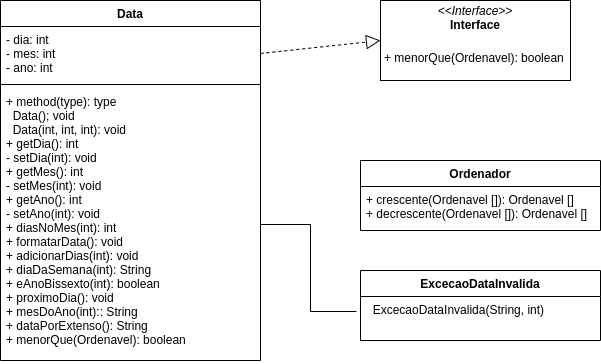

The diagram above was exported from draw.io. Its source (the exported page's mxGraphModel, read from the mxfile embedded in the PNG):
<mxGraphModel dx="1350" dy="712" grid="1" gridSize="10" guides="1" tooltips="1" connect="1" arrows="1" fold="1" page="1" pageScale="1" pageWidth="850" pageHeight="1100" math="0" shadow="0">
  <root>
    <mxCell id="0" />
    <mxCell id="1" parent="0" />
    <mxCell id="VNdpsx9WTH3JdYhxBp_1-20" value="Data" style="swimlane;fontStyle=1;align=center;verticalAlign=top;childLayout=stackLayout;horizontal=1;startSize=26;horizontalStack=0;resizeParent=1;resizeParentMax=0;resizeLast=0;collapsible=1;marginBottom=0;labelBackgroundColor=none;fontColor=default;" vertex="1" parent="1">
      <mxGeometry x="140" y="70" width="260" height="360" as="geometry" />
    </mxCell>
    <mxCell id="VNdpsx9WTH3JdYhxBp_1-21" value="- dia: int&#10;- mes: int&#10;- ano: int" style="text;strokeColor=none;fillColor=none;align=left;verticalAlign=top;spacingLeft=4;spacingRight=4;overflow=hidden;rotatable=0;points=[[0,0.5],[1,0.5]];portConstraint=eastwest;labelBackgroundColor=none;fontColor=default;" vertex="1" parent="VNdpsx9WTH3JdYhxBp_1-20">
      <mxGeometry y="26" width="260" height="54" as="geometry" />
    </mxCell>
    <mxCell id="VNdpsx9WTH3JdYhxBp_1-22" value="" style="line;strokeWidth=1;fillColor=none;align=left;verticalAlign=middle;spacingTop=-1;spacingLeft=3;spacingRight=3;rotatable=0;labelPosition=right;points=[];portConstraint=eastwest;labelBackgroundColor=none;fontColor=default;" vertex="1" parent="VNdpsx9WTH3JdYhxBp_1-20">
      <mxGeometry y="80" width="260" height="8" as="geometry" />
    </mxCell>
    <mxCell id="VNdpsx9WTH3JdYhxBp_1-23" value="+ method(type): type&#10;  Data(); void&#10;  Data(int, int, int): void&#10;+ getDia(): int&#10;- setDia(int): void&#10;+ getMes(): int&#10;- setMes(int): void&#10;+ getAno(): int&#10;- setAno(int): void&#10;+ diasNoMes(int): int&#10;+ formatarData(): void&#10;+ adicionarDias(int): void&#10;+ diaDaSemana(int): String&#10;+ eAnoBissexto(int): boolean&#10;+ proximoDia(): void&#10;+ mesDoAno(int):: String&#10;+ dataPorExtenso(): String&#10;+ menorQue(Ordenavel): boolean " style="text;strokeColor=none;fillColor=none;align=left;verticalAlign=top;spacingLeft=4;spacingRight=4;overflow=hidden;rotatable=0;points=[[0,0.5],[1,0.5]];portConstraint=eastwest;labelBackgroundColor=none;fontColor=default;" vertex="1" parent="VNdpsx9WTH3JdYhxBp_1-20">
      <mxGeometry y="88" width="260" height="272" as="geometry" />
    </mxCell>
    <mxCell id="VNdpsx9WTH3JdYhxBp_1-27" value="&lt;p style=&quot;margin: 0px ; margin-top: 4px ; text-align: center&quot;&gt;&lt;i&gt;&amp;lt;&amp;lt;Interface&amp;gt;&amp;gt;&lt;/i&gt;&lt;br&gt;&lt;b&gt;Interface&lt;/b&gt;&lt;/p&gt;&lt;p style=&quot;margin: 0px ; margin-top: 4px ; text-align: center&quot;&gt;&lt;br&gt;&lt;/p&gt;&lt;p style=&quot;margin: 0px ; margin-left: 4px&quot;&gt;+ menorQue(Ordenavel): boolean&lt;/p&gt;" style="verticalAlign=top;align=left;overflow=fill;fontSize=12;fontFamily=Helvetica;html=1;labelBackgroundColor=none;fontColor=default;" vertex="1" parent="1">
      <mxGeometry x="520" y="70" width="190" height="80" as="geometry" />
    </mxCell>
    <mxCell id="VNdpsx9WTH3JdYhxBp_1-32" value="Ordenador" style="swimlane;fontStyle=1;align=center;verticalAlign=top;childLayout=stackLayout;horizontal=1;startSize=26;horizontalStack=0;resizeParent=1;resizeParentMax=0;resizeLast=0;collapsible=1;marginBottom=0;labelBackgroundColor=none;fontColor=default;" vertex="1" parent="1">
      <mxGeometry x="500" y="230" width="240" height="70" as="geometry" />
    </mxCell>
    <mxCell id="VNdpsx9WTH3JdYhxBp_1-35" value="+ crescente(Ordenavel []): Ordenavel []&#10;+ decrescente(Ordenavel []): Ordenavel []" style="text;strokeColor=none;fillColor=none;align=left;verticalAlign=top;spacingLeft=4;spacingRight=4;overflow=hidden;rotatable=0;points=[[0,0.5],[1,0.5]];portConstraint=eastwest;labelBackgroundColor=none;fontColor=default;" vertex="1" parent="VNdpsx9WTH3JdYhxBp_1-32">
      <mxGeometry y="26" width="240" height="44" as="geometry" />
    </mxCell>
    <mxCell id="VNdpsx9WTH3JdYhxBp_1-38" value="" style="endArrow=block;dashed=1;endFill=0;endSize=12;html=1;rounded=0;fontColor=default;entryX=0;entryY=0.5;entryDx=0;entryDy=0;exitX=1;exitY=0.5;exitDx=0;exitDy=0;" edge="1" parent="1" source="VNdpsx9WTH3JdYhxBp_1-21" target="VNdpsx9WTH3JdYhxBp_1-27">
      <mxGeometry width="160" relative="1" as="geometry">
        <mxPoint x="340" y="380" as="sourcePoint" />
        <mxPoint x="500" y="380" as="targetPoint" />
      </mxGeometry>
    </mxCell>
    <mxCell id="VNdpsx9WTH3JdYhxBp_1-39" value="ExcecaoDataInvalida" style="swimlane;fontStyle=1;align=center;verticalAlign=top;childLayout=stackLayout;horizontal=1;startSize=26;horizontalStack=0;resizeParent=1;resizeParentMax=0;resizeLast=0;collapsible=1;marginBottom=0;labelBackgroundColor=none;fontColor=default;" vertex="1" parent="1">
      <mxGeometry x="500" y="340" width="240" height="70" as="geometry" />
    </mxCell>
    <mxCell id="VNdpsx9WTH3JdYhxBp_1-40" value="  ExcecaoDataInvalida(String, int)" style="text;strokeColor=none;fillColor=none;align=left;verticalAlign=top;spacingLeft=4;spacingRight=4;overflow=hidden;rotatable=0;points=[[0,0.5],[1,0.5]];portConstraint=eastwest;labelBackgroundColor=none;fontColor=default;" vertex="1" parent="VNdpsx9WTH3JdYhxBp_1-39">
      <mxGeometry y="26" width="240" height="44" as="geometry" />
    </mxCell>
    <mxCell id="VNdpsx9WTH3JdYhxBp_1-42" value="" style="endArrow=none;html=1;edgeStyle=orthogonalEdgeStyle;rounded=0;fontColor=default;exitX=1;exitY=0.5;exitDx=0;exitDy=0;entryX=-0.017;entryY=0.341;entryDx=0;entryDy=0;entryPerimeter=0;" edge="1" parent="1" source="VNdpsx9WTH3JdYhxBp_1-23" target="VNdpsx9WTH3JdYhxBp_1-40">
      <mxGeometry relative="1" as="geometry">
        <mxPoint x="340" y="350" as="sourcePoint" />
        <mxPoint x="500" y="350" as="targetPoint" />
      </mxGeometry>
    </mxCell>
  </root>
</mxGraphModel>